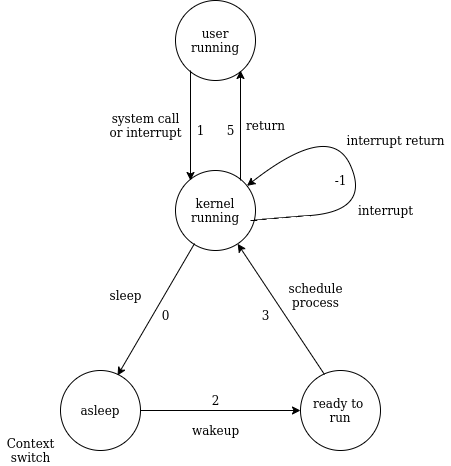

The diagram above was exported from draw.io. Its source (the exported page's mxGraphModel, read from the mxfile embedded in the PNG):
<mxGraphModel dx="1282" dy="880" grid="1" gridSize="10" guides="1" tooltips="1" connect="1" arrows="1" fold="1" page="1" pageScale="1" pageWidth="850" pageHeight="1100" background="#ffffff" math="0" shadow="0">
  <root>
    <mxCell id="0" />
    <mxCell id="1" parent="0" />
    <mxCell id="LjJUt0geFgNmaac_ohsI-1" value="user running" style="ellipse;whiteSpace=wrap;html=1;" parent="1" vertex="1">
      <mxGeometry x="395" y="200" width="80" height="80" as="geometry" />
    </mxCell>
    <mxCell id="LjJUt0geFgNmaac_ohsI-2" value="kernel running" style="ellipse;whiteSpace=wrap;html=1;" parent="1" vertex="1">
      <mxGeometry x="395" y="370" width="80" height="80" as="geometry" />
    </mxCell>
    <mxCell id="LjJUt0geFgNmaac_ohsI-3" value="asleep" style="ellipse;whiteSpace=wrap;html=1;" parent="1" vertex="1">
      <mxGeometry x="280" y="570" width="80" height="80" as="geometry" />
    </mxCell>
    <mxCell id="LjJUt0geFgNmaac_ohsI-4" value="ready to &lt;br&gt;run" style="ellipse;whiteSpace=wrap;html=1;" parent="1" vertex="1">
      <mxGeometry x="520" y="570" width="80" height="80" as="geometry" />
    </mxCell>
    <mxCell id="LjJUt0geFgNmaac_ohsI-5" value="" style="endArrow=classic;html=1;rounded=0;exitX=0.238;exitY=0.913;exitDx=0;exitDy=0;exitPerimeter=0;entryX=0.713;entryY=0.063;entryDx=0;entryDy=0;entryPerimeter=0;" parent="1" source="LjJUt0geFgNmaac_ohsI-2" target="LjJUt0geFgNmaac_ohsI-3" edge="1">
      <mxGeometry width="50" height="50" relative="1" as="geometry">
        <mxPoint x="395" y="460" as="sourcePoint" />
        <mxPoint x="320" y="570" as="targetPoint" />
      </mxGeometry>
    </mxCell>
    <mxCell id="LjJUt0geFgNmaac_ohsI-6" value="" style="endArrow=classic;html=1;rounded=0;exitX=1;exitY=0.5;exitDx=0;exitDy=0;entryX=0;entryY=0.5;entryDx=0;entryDy=0;" parent="1" source="LjJUt0geFgNmaac_ohsI-3" target="LjJUt0geFgNmaac_ohsI-4" edge="1">
      <mxGeometry width="50" height="50" relative="1" as="geometry">
        <mxPoint x="359.99999999999994" y="620" as="sourcePoint" />
        <mxPoint x="282.99999999999994" y="752" as="targetPoint" />
      </mxGeometry>
    </mxCell>
    <mxCell id="LjJUt0geFgNmaac_ohsI-7" value="" style="endArrow=classic;html=1;rounded=0;exitX=0.3;exitY=0.05;exitDx=0;exitDy=0;exitPerimeter=0;" parent="1" source="LjJUt0geFgNmaac_ohsI-4" target="LjJUt0geFgNmaac_ohsI-2" edge="1">
      <mxGeometry width="50" height="50" relative="1" as="geometry">
        <mxPoint x="540" y="560" as="sourcePoint" />
        <mxPoint x="720" y="569" as="targetPoint" />
      </mxGeometry>
    </mxCell>
    <mxCell id="LjJUt0geFgNmaac_ohsI-9" value="" style="endArrow=classic;html=1;rounded=0;" parent="1" edge="1">
      <mxGeometry width="50" height="50" relative="1" as="geometry">
        <mxPoint x="460" y="380" as="sourcePoint" />
        <mxPoint x="460" y="270" as="targetPoint" />
      </mxGeometry>
    </mxCell>
    <mxCell id="LjJUt0geFgNmaac_ohsI-10" value="" style="endArrow=classic;html=1;rounded=0;" parent="1" edge="1">
      <mxGeometry width="50" height="50" relative="1" as="geometry">
        <mxPoint x="410" y="270" as="sourcePoint" />
        <mxPoint x="410" y="380" as="targetPoint" />
      </mxGeometry>
    </mxCell>
    <mxCell id="LjJUt0geFgNmaac_ohsI-11" value="" style="curved=1;endArrow=classic;html=1;rounded=0;" parent="1" target="LjJUt0geFgNmaac_ohsI-2" edge="1">
      <mxGeometry width="50" height="50" relative="1" as="geometry">
        <mxPoint x="470" y="420" as="sourcePoint" />
        <mxPoint x="560" y="360" as="targetPoint" />
        <Array as="points">
          <mxPoint x="480" y="420" />
          <mxPoint x="470" y="420" />
          <mxPoint x="590" y="410" />
          <mxPoint x="550" y="320" />
        </Array>
      </mxGeometry>
    </mxCell>
    <mxCell id="LjJUt0geFgNmaac_ohsI-12" value="return" style="text;html=1;align=center;verticalAlign=middle;resizable=0;points=[];autosize=1;strokeColor=none;fillColor=none;" parent="1" vertex="1">
      <mxGeometry x="460" y="315" width="50" height="20" as="geometry" />
    </mxCell>
    <mxCell id="LjJUt0geFgNmaac_ohsI-15" value="system call&lt;br&gt;or interrupt" style="text;html=1;align=center;verticalAlign=middle;resizable=0;points=[];autosize=1;strokeColor=none;fillColor=none;" parent="1" vertex="1">
      <mxGeometry x="320" y="310" width="90" height="30" as="geometry" />
    </mxCell>
    <mxCell id="LjJUt0geFgNmaac_ohsI-16" value="interrupt" style="text;html=1;align=center;verticalAlign=middle;resizable=0;points=[];autosize=1;strokeColor=none;fillColor=none;" parent="1" vertex="1">
      <mxGeometry x="570" y="400" width="70" height="20" as="geometry" />
    </mxCell>
    <mxCell id="LjJUt0geFgNmaac_ohsI-17" value="interrupt return" style="text;html=1;align=center;verticalAlign=middle;resizable=0;points=[];autosize=1;strokeColor=none;fillColor=none;" parent="1" vertex="1">
      <mxGeometry x="560" y="330" width="110" height="20" as="geometry" />
    </mxCell>
    <mxCell id="LjJUt0geFgNmaac_ohsI-19" value="sleep" style="text;html=1;align=center;verticalAlign=middle;resizable=0;points=[];autosize=1;strokeColor=none;fillColor=none;" parent="1" vertex="1">
      <mxGeometry x="320" y="485" width="50" height="20" as="geometry" />
    </mxCell>
    <mxCell id="LjJUt0geFgNmaac_ohsI-20" value="schedule&lt;br&gt;process" style="text;html=1;align=center;verticalAlign=middle;resizable=0;points=[];autosize=1;strokeColor=none;fillColor=none;" parent="1" vertex="1">
      <mxGeometry x="500" y="480" width="70" height="30" as="geometry" />
    </mxCell>
    <mxCell id="LjJUt0geFgNmaac_ohsI-21" value="wakeup" style="text;html=1;align=center;verticalAlign=middle;resizable=0;points=[];autosize=1;strokeColor=none;fillColor=none;" parent="1" vertex="1">
      <mxGeometry x="405" y="620" width="60" height="20" as="geometry" />
    </mxCell>
    <mxCell id="LjJUt0geFgNmaac_ohsI-22" value="Context&lt;br&gt;switch" style="text;html=1;align=center;verticalAlign=middle;resizable=0;points=[];autosize=1;strokeColor=none;fillColor=none;" parent="1" vertex="1">
      <mxGeometry x="220" y="635" width="60" height="30" as="geometry" />
    </mxCell>
    <mxCell id="LjJUt0geFgNmaac_ohsI-23" value="1" style="text;html=1;align=center;verticalAlign=middle;resizable=0;points=[];autosize=1;strokeColor=none;fillColor=none;" parent="1" vertex="1">
      <mxGeometry x="410" y="320" width="20" height="20" as="geometry" />
    </mxCell>
    <mxCell id="LjJUt0geFgNmaac_ohsI-24" value="5" style="text;html=1;align=center;verticalAlign=middle;resizable=0;points=[];autosize=1;strokeColor=none;fillColor=none;" parent="1" vertex="1">
      <mxGeometry x="440" y="320" width="20" height="20" as="geometry" />
    </mxCell>
    <mxCell id="LjJUt0geFgNmaac_ohsI-25" value="2" style="text;html=1;align=center;verticalAlign=middle;resizable=0;points=[];autosize=1;strokeColor=none;fillColor=none;" parent="1" vertex="1">
      <mxGeometry x="425" y="590" width="20" height="20" as="geometry" />
    </mxCell>
    <mxCell id="LjJUt0geFgNmaac_ohsI-26" value="3" style="text;html=1;align=center;verticalAlign=middle;resizable=0;points=[];autosize=1;strokeColor=none;fillColor=none;" parent="1" vertex="1">
      <mxGeometry x="475" y="505" width="20" height="20" as="geometry" />
    </mxCell>
    <mxCell id="LjJUt0geFgNmaac_ohsI-27" value="0" style="text;html=1;align=center;verticalAlign=middle;resizable=0;points=[];autosize=1;strokeColor=none;fillColor=none;" parent="1" vertex="1">
      <mxGeometry x="375" y="505" width="20" height="20" as="geometry" />
    </mxCell>
    <mxCell id="LjJUt0geFgNmaac_ohsI-29" value="-1" style="text;html=1;align=center;verticalAlign=middle;resizable=0;points=[];autosize=1;strokeColor=none;fillColor=none;" parent="1" vertex="1">
      <mxGeometry x="545" y="370" width="30" height="20" as="geometry" />
    </mxCell>
  </root>
</mxGraphModel>